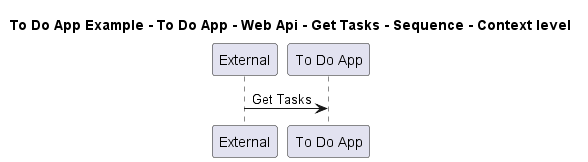

The diagram above was rendered by PlantUML. Its source (embedded in the PNG):
@startuml

title To Do App Example - To Do App - Web Api - Get Tasks - Sequence - Context level

participant "External" as C4InterFlow.SoftwareSystems.ExternalSystem
participant "To Do App" as ToDoAppExample.SoftwareSystems.ToDoApp

C4InterFlow.SoftwareSystems.ExternalSystem -> ToDoAppExample.SoftwareSystems.ToDoApp : Get Tasks


@enduml